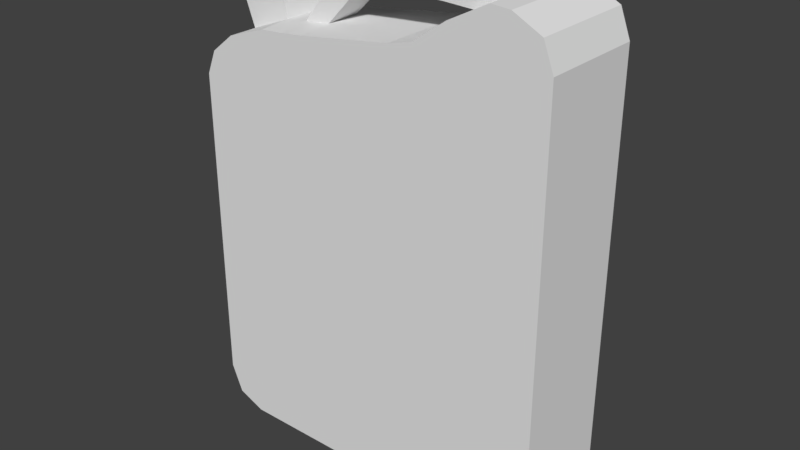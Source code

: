 # Source: JerryCan.blend  (saved by Blender 2.78.0; exported with 4.5.12 LTS)
import bpy
from mathutils import Matrix  # noqa: F401  (used for matrix-valued properties, if any)

bpy.ops.wm.read_factory_settings(use_empty=True)
scene = bpy.context.scene
scene.name = 'Scene'

# ---- collections
col_collection_1 = bpy.data.collections.new('Collection 1'); scene.collection.children.link(col_collection_1)

# ---- world
world_world = bpy.data.worlds.new('World'); scene.world = world_world
world_world.color = (0.05088, 0.05088, 0.05088)
world_world.use_sun_shadow = False
world_world.sun_shadow_jitter_overblur = 0.0
world_world.cycles.sampling_method = 'MANUAL'

# ---- meshes
me_cube_001 = bpy.data.meshes.new('Cube.001')
me_cube_001.from_pydata([(-3.515, -1.0, -3.891), (-2.779, -1.0, -4.627), (-3.3, -1.0, -4.412), (-2.779, 1.0, -4.627), (-3.515, 1.0, -3.891), (-3.3, 1.0, -4.412), (2.665, -1.0, -4.627), (3.401, -1.0, -3.891), (3.186, -1.0, -4.412), (3.401, 1.0, -3.891), (2.665, 1.0, -4.627), (3.186, 1.0, -4.412), (-2.887, -1.0, 2.95), (-3.515, -1.0, 2.154), (-3.331, -1.0, 2.598), (-3.515, 1.0, 2.154), (-2.887, 1.0, 2.95), (-3.331, 1.0, 2.598), (3.401, -1.0, 3.648), (-2.779, -0.3333, -4.627), (3.21, -1.0, 4.149), (2.686, -1.0, 4.42), (-2.779, 0.3333, -4.627), (3.401, 1.0, 3.648), (2.686, 1.0, 4.42), (3.21, 1.0, 4.149), (0.9995, -1.0, 3.642), (0.5265, -1.0, 3.522), (0.5265, 1.0, 3.522), (0.9995, 1.0, 3.642), (-3.3, -0.3333, -4.412), (-3.3, 0.3333, -4.412), (-3.515, -0.3333, -3.891), (-3.515, 0.3333, -3.891), (2.665, -0.3333, -4.627), (2.665, 0.3333, -4.627), (3.186, 0.3333, -4.412), (3.186, -0.3333, -4.412), (3.401, 0.3333, -3.891), (3.401, -0.3333, -3.891), (-2.887, -0.4405, 2.95), (-2.887, 0.4279, 2.95), (-3.331, 0.3333, 2.598), (-3.331, -0.3333, 2.598), (-3.515, 0.3333, 2.154), (-3.515, -0.3333, 2.154), (2.686, -0.3333, 4.42), (2.686, 0.3333, 4.42), (3.21, -0.3333, 4.149), (3.21, 0.3333, 4.149), (3.401, -0.3333, 3.648), (3.401, 0.3333, 3.648), (0.5265, -0.3333, 3.522), (0.5265, 0.3333, 3.522), (0.9995, -0.3333, 3.642), (0.9995, 0.3333, 3.642), (-3.188, -0.4205, 3.697), (-3.188, 0.4079, 3.697), (-2.207, 0.4079, 3.829), (-2.207, -0.4205, 3.829), (-0.4671, 0.3266, 4.127), (-2.119, -1.0, 3.208), (-2.119, 1.0, 3.208), (-0.8038, 0.3556, 4.457), (-2.095, 0.4279, 3.256), (-0.8038, -0.395, 4.457), (-0.4671, -0.3644, 4.127), (-2.095, -0.4405, 3.256), (-1.238, -1.0, 3.282), (-1.709, -1.0, 3.235), (-1.709, 1.0, 3.235), (-1.239, 1.0, 3.282), (-1.732, 0.3571, 3.278), (-1.263, 0.3281, 3.318), (-1.263, -0.341, 3.318), (-1.732, -0.3716, 3.278), (1.117, 0.3556, 4.523), (1.101, 0.3266, 4.108), (1.117, -0.395, 4.523), (1.101, -0.3644, 4.108), (2.335, -1.0, 4.448), (1.612, -1.0, 4.073), (1.612, 1.0, 4.073), (2.335, 1.0, 4.448), (2.335, -0.3333, 4.448), (1.612, -0.3333, 4.073), (1.612, 0.3333, 4.073), (2.335, 0.3333, 4.448)], [], [(62, 16, 41, 64), (39, 50, 18, 7), (55, 54, 85, 86), (19, 1, 2, 30), (30, 2, 0, 32), (35, 10, 11, 36), (36, 11, 9, 38), (19, 34, 6, 1), (41, 16, 17, 42), (42, 17, 15, 44), (33, 44, 15, 4), (64, 67, 75, 72), (46, 21, 20, 48), (48, 20, 18, 50), (54, 26, 81, 85), (67, 61, 69, 75), (52, 27, 26, 54), (29, 55, 86, 82), (62, 64, 72, 70), (40, 67, 59, 56), (83, 87, 47, 24), (87, 84, 46, 47), (28, 53, 55, 29), (53, 52, 54, 55), (65, 66, 79, 78), (64, 41, 57, 58), (25, 82, 83, 24), (84, 87, 76, 78), (25, 49, 51, 23), (49, 48, 50, 51), (24, 47, 49, 25), (47, 46, 48, 49), (0, 13, 45, 32), (32, 45, 44, 33), (14, 43, 45, 13), (43, 42, 44, 45), (12, 40, 43, 14), (40, 41, 42, 43), (3, 10, 35, 22), (22, 35, 34, 19), (8, 37, 39, 7), (37, 36, 38, 39), (6, 34, 37, 8), (34, 35, 36, 37), (5, 31, 33, 4), (31, 30, 32, 33), (3, 22, 31, 5), (22, 19, 30, 31), (9, 23, 51, 38), (38, 51, 50, 39), (58, 57, 56, 59), (67, 64, 58, 59), (41, 40, 56, 57), (74, 68, 27, 52), (71, 73, 53, 28), (73, 74, 52, 53), (67, 40, 12, 61), (68, 74, 75, 69), (73, 71, 70, 72), (74, 73, 60, 66), (84, 80, 21, 46), (73, 72, 63, 60), (75, 74, 66, 65), (72, 75, 65, 63), (86, 85, 79, 77), (66, 60, 77, 79), (60, 63, 76, 77), (63, 65, 78, 76), (87, 83, 82, 86), (80, 84, 85, 81), (86, 77, 76, 87), (1, 0, 2), (84, 78, 79, 85), (23, 29, 82, 25), (62, 15, 17, 16), (10, 9, 11), (3, 5, 4), (71, 15, 62, 70), (10, 3, 4, 9), (23, 9, 28, 29), (4, 15, 71), (9, 4, 71, 28), (6, 8, 7), (81, 20, 21, 80), (1, 6, 7, 0), (26, 18, 20, 81), (7, 18, 26, 27), (0, 7, 27, 68), (13, 0, 68), (14, 13, 61, 12), (61, 13, 68, 69)])
_uv = me_cube_001.uv_layers.new(name='UVMap')
_uv.uv.foreach_set('vector', [0.3223, 0.4933, 0.3223, 0.4657, 0.3417, 0.4657, 0.3418, 0.4945, 0.3676, 0.9615, 0.3676, 0.7045, 0.3904, 0.7045, 0.3904, 0.9615, 0.3449, 0.6008, 0.3676, 0.6008, 0.3676, 0.6264, 0.3449, 0.6264, 0.3681, 0.1857, 0.3908, 0.1857, 0.3908, 0.2049, 0.368, 0.2049, 0.368, 0.2049, 0.3908, 0.2049, 0.3907, 0.2241, 0.368, 0.2241, 0.3449, 0.9999, 0.3222, 0.9999, 0.3222, 0.9807, 0.3449, 0.9807, 0.3449, 0.9807, 0.3222, 0.9807, 0.3222, 0.9615, 0.3449, 0.9615, 0.3681, 0.1857, 0.3683, 0.0001711, 0.3911, 0.0002047, 0.3908, 0.1857, 0.3417, 0.4657, 0.3223, 0.4657, 0.3223, 0.4464, 0.345, 0.4464, 0.345, 0.4464, 0.3223, 0.4464, 0.3223, 0.43, 0.345, 0.43, 0.3453, 0.224, 0.345, 0.43, 0.3223, 0.43, 0.3226, 0.224, 0.3418, 0.4945, 0.3712, 0.4945, 0.3689, 0.5068, 0.3441, 0.5068, 0.3676, 0.6661, 0.3904, 0.6661, 0.3904, 0.6862, 0.3676, 0.6862, 0.3676, 0.6862, 0.3904, 0.6862, 0.3904, 0.7045, 0.3676, 0.7045, 0.3676, 0.6008, 0.3904, 0.6009, 0.3904, 0.6264, 0.3676, 0.6264, 0.3712, 0.4945, 0.3902, 0.4934, 0.3903, 0.5074, 0.3689, 0.5068, 0.3676, 0.5842, 0.3904, 0.5842, 0.3904, 0.6009, 0.3676, 0.6008, 0.3222, 0.6009, 0.3449, 0.6008, 0.3449, 0.6264, 0.3222, 0.6264, 0.3223, 0.4933, 0.3418, 0.4945, 0.3441, 0.5068, 0.3222, 0.5073, 0.7678, 0.1437, 0.7665, 0.1727, 0.7468, 0.1753, 0.7404, 0.1422, 0.3222, 0.6541, 0.3449, 0.6541, 0.3449, 0.6661, 0.3222, 0.6661, 0.3449, 0.6541, 0.3676, 0.6541, 0.3676, 0.6661, 0.3449, 0.6661, 0.3222, 0.5842, 0.3449, 0.5842, 0.3449, 0.6008, 0.3222, 0.6009, 0.3449, 0.5842, 0.3676, 0.5842, 0.3676, 0.6008, 0.3449, 0.6008, 0.7638, 0.01608, 0.7749, 0.004399, 0.8283, 0.001914, 0.8293, 0.01608, 0.7694, 0.08522, 0.7687, 0.1142, 0.7413, 0.1139, 0.7499, 0.0813, 0.3144, 0.6847, 0.3075, 0.6306, 0.3222, 0.6541, 0.3222, 0.6661, 0.8709, 0.01819, 0.8709, 0.04091, 0.8293, 0.04167, 0.8293, 0.01608, 0.3222, 0.6862, 0.3449, 0.6862, 0.3449, 0.7045, 0.3222, 0.7045, 0.3449, 0.6862, 0.3676, 0.6862, 0.3676, 0.7045, 0.3449, 0.7045, 0.3222, 0.6661, 0.3449, 0.6661, 0.3449, 0.6862, 0.3222, 0.6862, 0.3449, 0.6661, 0.3676, 0.6661, 0.3676, 0.6862, 0.3449, 0.6862, 0.3907, 0.2241, 0.3904, 0.4301, 0.3677, 0.43, 0.368, 0.2241, 0.368, 0.2241, 0.3677, 0.43, 0.345, 0.43, 0.3453, 0.224, 0.3904, 0.4465, 0.3677, 0.4464, 0.3677, 0.43, 0.3904, 0.4301, 0.3677, 0.4464, 0.345, 0.4464, 0.345, 0.43, 0.3677, 0.43, 0.3903, 0.4658, 0.3713, 0.4657, 0.3677, 0.4464, 0.3904, 0.4465, 0.3713, 0.4657, 0.3417, 0.4657, 0.345, 0.4464, 0.3677, 0.4464, 0.3226, 0.1856, 0.3229, 0.000104, 0.3456, 0.0001375, 0.3454, 0.1857, 0.3454, 0.1857, 0.3456, 0.0001375, 0.3683, 0.0001711, 0.3681, 0.1857, 0.3904, 0.9807, 0.3676, 0.9807, 0.3676, 0.9615, 0.3904, 0.9615, 0.3676, 0.9807, 0.3449, 0.9807, 0.3449, 0.9615, 0.3676, 0.9615, 0.3904, 0.9999, 0.3676, 0.9999, 0.3676, 0.9807, 0.3904, 0.9807, 0.3676, 0.9999, 0.3449, 0.9999, 0.3449, 0.9807, 0.3676, 0.9807, 0.3226, 0.2048, 0.3453, 0.2048, 0.3453, 0.224, 0.3226, 0.224, 0.3453, 0.2048, 0.368, 0.2049, 0.368, 0.2241, 0.3453, 0.224, 0.3226, 0.1856, 0.3454, 0.1857, 0.3453, 0.2048, 0.3226, 0.2048, 0.3454, 0.1857, 0.3681, 0.1857, 0.368, 0.2049, 0.3453, 0.2048, 0.3222, 0.9615, 0.3222, 0.7045, 0.3449, 0.7045, 0.3449, 0.9615, 0.3449, 0.9615, 0.3449, 0.7045, 0.3676, 0.7045, 0.3676, 0.9615, 0.719, 0.1806, 0.7126, 0.1475, 0.7404, 0.1422, 0.7468, 0.1753, 0.7665, 0.1727, 0.7694, 0.2021, 0.7495, 0.2034, 0.7468, 0.1753, 0.7687, 0.1142, 0.7678, 0.1437, 0.7404, 0.1422, 0.7413, 0.1139, 0.3679, 0.5228, 0.3904, 0.5235, 0.3904, 0.5842, 0.3676, 0.5842, 0.3222, 0.5235, 0.3451, 0.5228, 0.3449, 0.5842, 0.3222, 0.5842, 0.3451, 0.5228, 0.3679, 0.5228, 0.3676, 0.5842, 0.3449, 0.5842, 0.3712, 0.4945, 0.3713, 0.4657, 0.3903, 0.4658, 0.3902, 0.4934, 0.3904, 0.5235, 0.3679, 0.5228, 0.3689, 0.5068, 0.3903, 0.5074, 0.3451, 0.5228, 0.3222, 0.5235, 0.3222, 0.5073, 0.3441, 0.5068, 0.7212, 0.07614, 0.7236, 0.05347, 0.7621, 0.05768, 0.7595, 0.08109, 0.3676, 0.6541, 0.3904, 0.6541, 0.3904, 0.6661, 0.3676, 0.6661, 0.7236, 0.05347, 0.7126, 0.04172, 0.7638, 0.04167, 0.7621, 0.05768, 0.7126, 0.01688, 0.7234, 0.004928, 0.7618, 0.000104, 0.7638, 0.01608, 0.7126, 0.04172, 0.7126, 0.01688, 0.7638, 0.01608, 0.7638, 0.04167, 0.8473, 0.05562, 0.8474, 0.07834, 0.8299, 0.07941, 0.8299, 0.05586, 0.7738, 0.07687, 0.7749, 0.05335, 0.8283, 0.05583, 0.8272, 0.07936, 0.7749, 0.05335, 0.7638, 0.04167, 0.8293, 0.04167, 0.8283, 0.05583, 0.7638, 0.04167, 0.7638, 0.01608, 0.8293, 0.01608, 0.8293, 0.04167, 0.3449, 0.6541, 0.3222, 0.6541, 0.3222, 0.6264, 0.3449, 0.6264, 0.3904, 0.6541, 0.3676, 0.6541, 0.3676, 0.6264, 0.3904, 0.6264, 0.8473, 0.05562, 0.8299, 0.05586, 0.8293, 0.04167, 0.8709, 0.04091, 0.7124, 0.5047, 0.6894, 0.4777, 0.7065, 0.4864, 0.8709, 0.01819, 0.8293, 0.01608, 0.8304, 0.001922, 0.8479, 0.00268, 0.2979, 0.6925, 0.2912, 0.6109, 0.3075, 0.6306, 0.3144, 0.6847, 0.2681, 0.5061, 0.2286, 0.4615, 0.2441, 0.4665, 0.2573, 0.4807, 0.01469, 0.6897, 0.04167, 0.7127, 0.02341, 0.7068, 0.000104, 0.5047, 0.006033, 0.4864, 0.02314, 0.4777, 0.273, 0.5358, 0.2286, 0.4615, 0.2681, 0.5061, 0.2707, 0.5203, 0.01469, 0.6897, 0.000104, 0.5047, 0.02314, 0.4777, 0.04167, 0.7127, 0.2979, 0.6925, 0.04167, 0.7127, 0.2859, 0.5952, 0.2912, 0.6109, 0.02314, 0.4777, 0.2286, 0.4615, 0.273, 0.5358, 0.04167, 0.7127, 0.02314, 0.4777, 0.273, 0.5358, 0.2859, 0.5952, 0.6978, 0.6897, 0.6891, 0.7068, 0.6709, 0.7127, 0.405, 0.6306, 0.3982, 0.6847, 0.3904, 0.6661, 0.3904, 0.6541, 0.7124, 0.5047, 0.6978, 0.6897, 0.6709, 0.7127, 0.6894, 0.4777, 0.4213, 0.6109, 0.4147, 0.6925, 0.3982, 0.6847, 0.405, 0.6306, 0.6709, 0.7127, 0.4147, 0.6925, 0.4213, 0.6109, 0.4267, 0.5952, 0.6894, 0.4777, 0.6709, 0.7127, 0.4267, 0.5952, 0.4396, 0.5358, 0.484, 0.4615, 0.6894, 0.4777, 0.4396, 0.5358, 0.4684, 0.4665, 0.484, 0.4615, 0.4444, 0.5061, 0.4552, 0.4807, 0.4444, 0.5061, 0.484, 0.4615, 0.4396, 0.5358, 0.4418, 0.5203])
me_cube_001.use_remesh_preserve_volume = False
me_cube_001.use_remesh_preserve_attributes = False
me_cube_001.use_mirror_vertex_groups = False
me_cube_001.update()

# ---- objects
ob_cube = bpy.data.objects.new('Cube', me_cube_001)

# ---- transforms, parenting, visibility, modifiers, constraints
ob_cube.location = (0.0, 0.0, 0.0)
ob_cube.lineart.crease_threshold = 0.0

# ---- collection membership
col_collection_1.objects.link(ob_cube)

# ---- scene / render settings (as saved in the file)
scene.frame_start = 1; scene.frame_end = 250; scene.frame_set(1)
scene.render.engine = 'BLENDER_EEVEE_NEXT'
scene.render.resolution_percentage = 50
scene.render.dither_intensity = 0.0
scene.cycles.use_denoising = False
scene.cycles.samples = 128
scene.cycles.sampling_pattern = 'TABULATED_SOBOL'
scene.cycles.light_sampling_threshold = 0.0
scene.cycles.use_adaptive_sampling = False
scene.cycles.use_light_tree = False
scene.cycles.blur_glossy = 0.0
scene.cycles.sample_clamp_indirect = 0.0
scene.view_settings.view_transform = 'Standard'
bpy.context.view_layer.update()

# ---- added for rendering (the .blend has no active camera and no usable light): camera, sun
cam_auto = bpy.data.cameras.new('AutoCamera')
cam_auto.lens = 50.0
cam_auto.sensor_width = 36.0
cam_auto.clip_end = 1000.0
ob_auto_camera = bpy.data.objects.new('AutoCamera', cam_auto)
scene.collection.objects.link(ob_auto_camera)
ob_auto_camera.location = (10.7157, -12.9271, 8.566)
ob_auto_camera.rotation_euler = (1.09748, -7.21219e-08, 0.694738)
scene.camera = ob_auto_camera
light_auto_sun = bpy.data.lights.new('AutoSun', 'SUN')
light_auto_sun.energy = 3.0
light_auto_sun.angle = 0.0523599
ob_auto_sun = bpy.data.objects.new('AutoSun', light_auto_sun)
scene.collection.objects.link(ob_auto_sun)
ob_auto_sun.rotation_euler = (0.872665, 0.174533, 0.523599)
bpy.context.view_layer.update()
